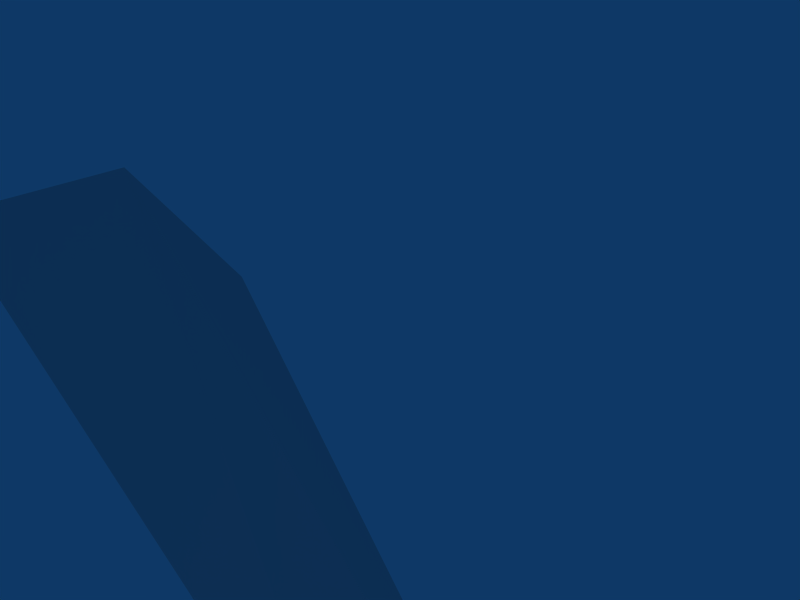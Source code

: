 # Source: knife2.blend  (saved by Blender 2.43.0; exported with 4.5.12 LTS)
import bpy
from mathutils import Matrix  # noqa: F401  (used for matrix-valued properties, if any)

bpy.ops.wm.read_factory_settings(use_empty=True)
scene = bpy.context.scene
scene.name = 'Scene'

# ---- collections
col_collection_1 = bpy.data.collections.new('Collection 1'); scene.collection.children.link(col_collection_1)

# ---- world
world_world = bpy.data.worlds.new('World'); scene.world = world_world
world_world.color = (0.05656, 0.2208, 0.4)
world_world.use_sun_shadow = False
world_world.sun_shadow_jitter_overblur = 0.0
world_world.cycles.sampling_method = 'MANUAL'
world_world.cycles.sample_map_resolution = 256

# ---- cameras
cam_camera = bpy.data.cameras.new('Camera')
cam_camera.passepartout_alpha = 0.2
cam_camera.clip_end = 100.0
cam_camera.lens = 35.0
cam_camera.ortho_scale = 7.314
cam_camera.show_passepartout = False
cam_camera.show_safe_areas = True
cam_camera.dof.focus_distance = 0.0
cam_camera.dof.aperture_fstop = 128.0

# ---- lights
light_spot = bpy.data.lights.new('Spot', 'POINT')
light_spot.transmission_factor = 0.0
light_spot.cutoff_distance = 30.0
light_spot.energy = 100.0
light_spot.shadow_buffer_clip_start = 1.001
light_spot.shadow_soft_size = 1.0
light_spot.shadow_maximum_resolution = 0.006
light_spot.use_absolute_resolution = True
light_spot.cycles.use_multiple_importance_sampling = False

# ---- meshes
me_knifeskin = bpy.data.meshes.new('knifeskin')
me_knifeskin.from_pydata([(-0.592, -17.92, 23.71), (-0.592, -17.9, 11.01), (-0.592, -17.74, 25.51), (-0.592, -16.64, 27.93), (-0.592, -16.11, 25.1), (-0.592, -15.28, 23.57), (-0.592, -15.28, 11.01), (-0.592, -19.48, 10.54), (-0.592, -19.44, 9.712), (-0.592, -17.46, 9.583), (-0.592, -17.69, 4.51), (-0.592, -17.44, 0.3484), (-0.592, -18.23, -1.982), (-0.592, -15.32, -1.982), (-0.592, -15.32, 0.4317), (-0.592, -14.91, 4.76), (-0.592, -15.26, 9.738), (-0.592, -13.28, 10.25), (-0.592, -13.24, 11.01), (-0.3015, -16.57, 24.42), (-0.8825, -16.57, 24.42), (-0.3015, -16.57, 11.01), (-0.8825, -16.57, 11.01), (0.1995, -16.43, 9.049), (-1.384, -16.43, 9.049), (0.4434, -16.43, 4.577), (-1.627, -16.43, 4.577), (0.2835, -16.43, 0.4159), (-1.468, -16.43, 0.4159), (-0.1813, -16.52, 10.25), (-1.003, -16.52, 10.25), (0.04714, -13.26, 10.63), (-1.231, -13.26, 10.63), (-0.01882, -19.46, 10.13), (-1.165, -19.46, 10.13), (0.3486, -17.16, -1.337), (-1.533, -17.16, -1.337), (1.919, -16.56, 1.393), (1.147, -16.1, 6.788), (1.511, -15.48, 3.486), (-0.2831, -14.83, 6.183), (-1.538, -14.92, 6.495), (-1.67, -15.75, 0.191), (0.6498, -14.25, 1.172), (10.26, -12.4, -22.8), (5.216, -5.714, -22.6), (-1.037, -7.023, -25.84), (1.484, -17.1, 5.053), (0.5578, -15.74, 9.254), (-0.3142, -15.4, 9.531), (0.7949, -16.61, 9.491), (1.277, -16.82, 3.024), (-0.3086, -17.82, 9.664), (-0.4653, -18.36, 4.215), (-1.61, -17.43, 7.881), (-2.266, -17.39, 2.428)], [], [(0, 19, 2), (20, 0, 2), (2, 19, 3), (3, 20, 2), (4, 19, 5), (5, 20, 4), (3, 19, 4), (4, 20, 3), (5, 19, 21, 6), (22, 20, 5, 6), (0, 1, 21, 19), (0, 20, 22, 1), (16, 23, 25, 15), (26, 24, 16, 15), (9, 10, 25, 23), (26, 10, 9, 24), (10, 11, 27, 25), (28, 11, 10, 26), (14, 15, 25, 27), (26, 15, 14, 28), (16, 29, 23), (24, 30, 16), (6, 21, 29), (30, 22, 6), (17, 18, 31), (32, 18, 17), (8, 33, 7), (7, 34, 8), (6, 31, 18), (18, 32, 6), (1, 7, 33), (34, 7, 1), (8, 9, 33), (34, 9, 8), (9, 23, 29), (30, 24, 9), (9, 29, 33), (34, 30, 9), (16, 31, 29), (30, 32, 16), (16, 17, 31), (32, 17, 16), (6, 29, 31), (32, 30, 6), (1, 29, 21), (22, 30, 1), (1, 33, 29), (30, 34, 1), (11, 35, 27), (28, 36, 11), (11, 12, 35), (36, 12, 11), (12, 13, 35), (36, 13, 12), (13, 14, 27, 35), (28, 14, 13, 36), (41, 43, 42), (40, 43, 41), (37, 43, 39), (38, 47, 39), (37, 39, 47), (41, 42, 55), (41, 55, 54), (51, 50, 53), (50, 52, 53), (38, 40, 49), (38, 49, 48), (37, 44, 43), (44, 45, 43), (42, 43, 45), (42, 45, 46), (38, 39, 40), (39, 43, 40)])
_k = set([(0, 1), (0, 2), (1, 21), (1, 22), (2, 3), (3, 4), (4, 5), (5, 6), (6, 21), (6, 22)])
me_knifeskin.attributes.new('sharp_edge', 'BOOLEAN', 'EDGE').data.foreach_set('value', [ (min(e.vertices), max(e.vertices)) in _k for e in me_knifeskin.edges])
_uv = me_knifeskin.uv_layers.new(name='UVTex')
_uv.uv.foreach_set('vector', [0.7092, 0.6895, 0.8296, 0.7347, 0.7246, 0.8052, 0.8296, 0.7347, 0.7092, 0.6895, 0.7246, 0.8052, 0.7246, 0.8052, 0.8296, 0.7347, 0.8233, 0.961, 0.8233, 0.961, 0.8296, 0.7347, 0.7246, 0.8052, 0.8752, 0.7795, 0.8296, 0.7347, 0.9473, 0.6802, 0.9473, 0.6802, 0.8296, 0.7347, 0.8752, 0.7795, 0.8233, 0.961, 0.8296, 0.7347, 0.8752, 0.7795, 0.8752, 0.7795, 0.8296, 0.7347, 0.8233, 0.961, 0.9473, 0.6802, 0.8296, 0.7347, 0.8291, 0.02661, 0.9474, 0.02544, 0.8291, 0.02661, 0.8296, 0.7347, 0.9473, 0.6802, 0.9474, 0.02544, 0.7092, 0.6895, 0.7092, 0.02558, 0.8291, 0.02661, 0.8296, 0.7347, 0.7092, 0.6895, 0.8296, 0.7347, 0.8291, 0.02661, 0.7092, 0.02558, 0.6219, 0.8707, 0.5271, 0.8138, 0.5288, 0.5052, 0.6621, 0.5205, 0.5288, 0.5052, 0.5271, 0.8138, 0.6219, 0.8707, 0.6621, 0.5205, 0.4389, 0.8581, 0.411, 0.5015, 0.5288, 0.5052, 0.5271, 0.8138, 0.5288, 0.5052, 0.411, 0.5015, 0.4389, 0.8581, 0.5271, 0.8138, 0.411, 0.5015, 0.4311, 0.1963, 0.5289, 0.2047, 0.5288, 0.5052, 0.5289, 0.2047, 0.4311, 0.1963, 0.411, 0.5015, 0.5288, 0.5052, 0.633, 0.2023, 0.6621, 0.5205, 0.5288, 0.5052, 0.5289, 0.2047, 0.5288, 0.5052, 0.6621, 0.5205, 0.633, 0.2023, 0.5289, 0.2047, 0.6219, 0.8707, 0.5198, 0.9074, 0.5271, 0.8138, 0.5271, 0.8138, 0.5198, 0.9074, 0.6219, 0.8707, 0.6089, 0.9785, 0.5147, 0.9662, 0.5198, 0.9074, 0.5198, 0.9074, 0.5147, 0.9662, 0.6089, 0.9785, 0.7211, 0.9203, 0.7166, 0.9694, 0.6947, 0.942, 0.6947, 0.942, 0.7166, 0.9694, 0.7211, 0.9203, 0.3334, 0.8903, 0.3555, 0.9158, 0.3338, 0.9405, 0.3338, 0.9405, 0.3555, 0.9158, 0.3334, 0.8903, 0.6089, 0.9785, 0.6947, 0.942, 0.7166, 0.9694, 0.7166, 0.9694, 0.6947, 0.942, 0.6089, 0.9785, 0.4193, 0.9751, 0.3338, 0.9405, 0.3555, 0.9158, 0.3555, 0.9158, 0.3338, 0.9405, 0.4193, 0.9751, 0.3334, 0.8903, 0.4389, 0.8581, 0.3555, 0.9158, 0.3555, 0.9158, 0.4389, 0.8581, 0.3334, 0.8903, 0.4389, 0.8581, 0.5271, 0.8138, 0.5198, 0.9074, 0.5198, 0.9074, 0.5271, 0.8138, 0.4389, 0.8581, 0.4389, 0.8581, 0.5198, 0.9074, 0.3555, 0.9158, 0.3555, 0.9158, 0.5198, 0.9074, 0.4389, 0.8581, 0.6219, 0.8707, 0.6947, 0.942, 0.5198, 0.9074, 0.5198, 0.9074, 0.6947, 0.942, 0.6219, 0.8707, 0.6219, 0.8707, 0.7211, 0.9203, 0.6947, 0.942, 0.6947, 0.942, 0.7211, 0.9203, 0.6219, 0.8707, 0.6089, 0.9785, 0.5198, 0.9074, 0.6947, 0.942, 0.6947, 0.942, 0.5198, 0.9074, 0.6089, 0.9785, 0.4193, 0.9751, 0.5198, 0.9074, 0.5147, 0.9662, 0.5147, 0.9662, 0.5198, 0.9074, 0.4193, 0.9751, 0.4193, 0.9751, 0.3555, 0.9158, 0.5198, 0.9074, 0.5198, 0.9074, 0.3555, 0.9158, 0.4193, 0.9751, 0.4311, 0.1963, 0.4953, 0.09191, 0.5289, 0.2047, 0.5289, 0.2047, 0.4953, 0.09191, 0.4311, 0.1963, 0.4311, 0.1963, 0.418, 0.02656, 0.4953, 0.09191, 0.4953, 0.09191, 0.418, 0.02656, 0.4311, 0.1963, 0.418, 0.02656, 0.6157, 0.02311, 0.4953, 0.09191, 0.4953, 0.09191, 0.6157, 0.02311, 0.418, 0.02656, 0.6157, 0.02311, 0.633, 0.2023, 0.5289, 0.2047, 0.4953, 0.09191, 0.5289, 0.2047, 0.633, 0.2023, 0.6157, 0.02311, 0.4953, 0.09191, 0.2443, 0.1153, 0.2824, 0.2987, 0.1921, 0.3018, 0.2866, 0.1354, 0.2824, 0.2987, 0.2443, 0.1153, 0.3696, 0.2968, 0.2824, 0.2987, 0.343, 0.2278, 0.3652, 0.1301, 0.3995, 0.1877, 0.343, 0.2278, 0.3696, 0.2968, 0.343, 0.2278, 0.3995, 0.1877, 0.2443, 0.1153, 0.1921, 0.3018, 0.1459, 0.2214, 0.2443, 0.1153, 0.1459, 0.2214, 0.1738, 0.05856, 0.04169, 0.4433, 0.05415, 0.2178, 0.1237, 0.4036, 0.05415, 0.2178, 0.1112, 0.2134, 0.1237, 0.4036, 0.3652, 0.1301, 0.2866, 0.1354, 0.3185, 0.04296, 0.3652, 0.1301, 0.3185, 0.04296, 0.3515, 0.05065, 0.3696, 0.2968, 0.3742, 0.8411, 0.2824, 0.2987, 0.3742, 0.8411, 0.2219, 0.8454, 0.2824, 0.2987, 0.1921, 0.3018, 0.2824, 0.2987, 0.2219, 0.8454, 0.1921, 0.3018, 0.2219, 0.8454, 0.08101, 0.8642, 0.3652, 0.1301, 0.343, 0.2278, 0.2866, 0.1354, 0.343, 0.2278, 0.2824, 0.2987, 0.2866, 0.1354])
me_knifeskin.use_remesh_preserve_volume = False
me_knifeskin.use_remesh_preserve_attributes = False
me_knifeskin.use_mirror_vertex_groups = False
me_knifeskin.update()
arm_armature = bpy.data.armatures.new('Armature')  # bones are not reproduced

# ---- objects
ob_armature = bpy.data.objects.new('Armature', arm_armature)
ob_knifeskin = bpy.data.objects.new('knifeskin', me_knifeskin)
ob_lamp = bpy.data.objects.new('Lamp', light_spot)
ob_camera = bpy.data.objects.new('Camera', cam_camera)

# ---- transforms, parenting, visibility, modifiers, constraints
ob_armature.location = (-14.51, 12.64, 20.02)
ob_armature.rotation_euler = (1.571, -0.0, -0.0)
ob_armature.lock_rotations_4d = False
ob_armature.empty_display_type = 'ARROWS'
ob_armature.color = (0.0, 0.0, 0.0, 1.0)
ob_armature.lineart.crease_threshold = 0.0
ob_knifeskin.parent = ob_armature
ob_knifeskin.matrix_parent_inverse = Matrix(((1.0, 0.0, 0.0, 13.97), (0.0, 7.55e-08, 1.0, -18.26), (0.0, -1.0, 5.96e-08, 11.31), (0.0, 0.0, 0.0, 1.0)))
ob_knifeskin.location = (0.0, 0.0, 0.0)
ob_knifeskin.rotation_euler = (1.571, -0.0, 1.571)
ob_knifeskin.lock_rotations_4d = False
ob_knifeskin.empty_display_type = 'ARROWS'
ob_knifeskin.color = (0.0, 0.0, 0.0, 1.0)
ob_knifeskin.lineart.crease_threshold = 0.0
_vg = ob_knifeskin.vertex_groups.new(name='arm')
for _i, _w in zip([0, 1, 2, 3, 4, 5, 6, 7, 8, 9, 10, 11, 12, 13, 14, 15, 16, 17, 18, 19, 20, 21, 22, 23, 24, 25, 26, 27, 28, 29, 30, 31, 32, 33, 34, 35, 36, 37, 38, 39, 40, 41, 42, 43, 44, 45, 46, 47, 48, 49, 50, 51, 52, 53, 54, 55], [0.0, 0.0, 0.0, 0.0, 0.0, 0.0, 0.0, 0.0, 0.0, 0.0, 0.0, 0.0, 0.0, 0.0, 0.0, 0.0, 0.0, 0.0, 0.0, 0.0, 0.0, 0.0, 0.0, 0.0, 0.0, 0.0, 0.0, 0.0, 0.0, 0.0, 0.0, 0.0, 0.0, 0.0, 0.0, 0.0, 0.0, 1.0, 0.0, 0.0, 0.0, 0.0, 0.0, 0.0, 1.0, 1.0, 1.0, 0.0, 0.0, 0.0, 0.0, 0.0, 0.0, 0.0, 0.0, 0.0]): _vg.add([_i], _w, 'REPLACE')
_vg = ob_knifeskin.vertex_groups.new(name='hand')
for _i, _w in zip([0, 1, 2, 3, 4, 5, 6, 7, 8, 9, 10, 11, 12, 13, 14, 15, 16, 17, 18, 19, 20, 21, 22, 23, 24, 25, 26, 27, 28, 29, 30, 31, 32, 33, 34, 35, 36, 37, 38, 39, 40, 41, 42, 43, 44, 45, 46, 47, 48, 49, 50, 51, 52, 53, 54, 55], [1.0, 1.0, 1.0, 1.0, 1.0, 1.0, 1.0, 1.0, 1.0, 1.0, 1.0, 1.0, 1.0, 1.0, 1.0, 1.0, 1.0, 1.0, 1.0, 1.0, 1.0, 1.0, 1.0, 1.0, 1.0, 1.0, 1.0, 1.0, 1.0, 1.0, 1.0, 1.0, 1.0, 1.0, 1.0, 1.0, 1.0, 0.0, 1.0, 1.0, 1.0, 1.0, 1.0, 1.0, 0.0, 0.0, 0.0, 1.0, 1.0, 1.0, 1.0, 1.0, 1.0, 1.0, 1.0, 1.0]): _vg.add([_i], _w, 'REPLACE')
_m = ob_knifeskin.modifiers.new('EdgeSplit', 'EDGE_SPLIT')
_m.use_edge_angle = False
_m = ob_knifeskin.modifiers.new('Armature', 'ARMATURE')
_m.object = ob_armature
_m.use_bone_envelopes = True
ob_lamp.location = (4.076, 1.005, 5.904)
ob_lamp.rotation_euler = (0.6503, 0.05522, 1.866)
ob_lamp.lock_rotations_4d = False
ob_lamp.empty_display_type = 'ARROWS'
ob_lamp.color = (0.0, 0.0, 0.0, 0.0)
ob_lamp.lineart.crease_threshold = 0.0
ob_camera.location = (7.481, -6.508, 5.344)
ob_camera.rotation_euler = (1.109, 0.01082, 0.8149)
ob_camera.lock_rotations_4d = False
ob_camera.empty_display_type = 'ARROWS'
ob_camera.color = (0.0, 0.0, 0.0, 0.0)
ob_camera.display_type = 'WIRE'
ob_camera.lineart.crease_threshold = 0.0

# ---- collection membership
col_collection_1.objects.link(ob_armature)
col_collection_1.objects.link(ob_knifeskin)
col_collection_1.objects.link(ob_lamp)
col_collection_1.objects.link(ob_camera)

# ---- scene / render settings (as saved in the file)
scene.camera = ob_camera
scene.frame_start = 1; scene.frame_end = 250; scene.frame_set(10)
scene.render.engine = 'BLENDER_EEVEE_NEXT'
scene.render.image_settings.color_mode = 'RGB'
scene.render.image_settings.compression = 90
scene.render.resolution_x = 800
scene.render.resolution_y = 600
scene.render.pixel_aspect_x = 100.0
scene.render.pixel_aspect_y = 100.0
scene.render.fps = 25
scene.render.dither_intensity = 0.0
scene.render.use_compositing = False
scene.render.use_sequencer = False
scene.render.bake_margin = 2
scene.render.bake_bias = 0.0
scene.render.use_stamp_time = False
scene.render.use_stamp_date = False
scene.render.use_stamp_frame = False
scene.render.use_stamp_camera = False
scene.render.use_stamp_scene = False
scene.render.use_stamp_filename = False
scene.render.use_stamp_render_time = False
scene.render.stamp_font_size = 0
scene.cycles.use_denoising = False
scene.cycles.samples = 10
scene.cycles.sampling_pattern = 'TABULATED_SOBOL'
scene.cycles.light_sampling_threshold = 0.0
scene.cycles.use_adaptive_sampling = False
scene.cycles.use_light_tree = False
scene.cycles.blur_glossy = 0.0
scene.cycles.volume_bounces = 1
scene.cycles.pixel_filter_type = 'GAUSSIAN'
scene.cycles.sample_clamp_indirect = 0.0
scene.view_settings.view_transform = 'Raw'
bpy.context.view_layer.update()
